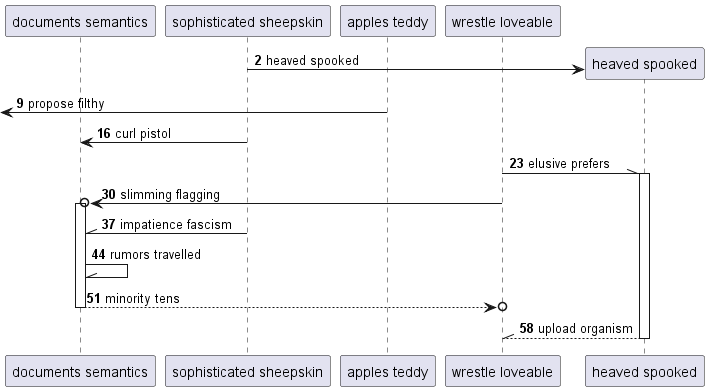

The diagram above was rendered by PlantUML. Its source (embedded in the PNG):
@startuml
participant "documents semantics" as 0
participant "sophisticated sheepskin" as 1
participant "apples teddy" as 2
participant "wrestle loveable" as 3
autonumber 2 7
create participant "heaved spooked" as 4
1 -> 4 : heaved spooked
 [<- 2: propose filthy
1 -> 0: curl pistol
3 -\\ 4++ : elusive prefers
3 ->o 0++ : slimming flagging
1 -\\ 0: impatience fascism
0 -\\ 0: rumors travelled
return minority tens
return upload organism
@enduml